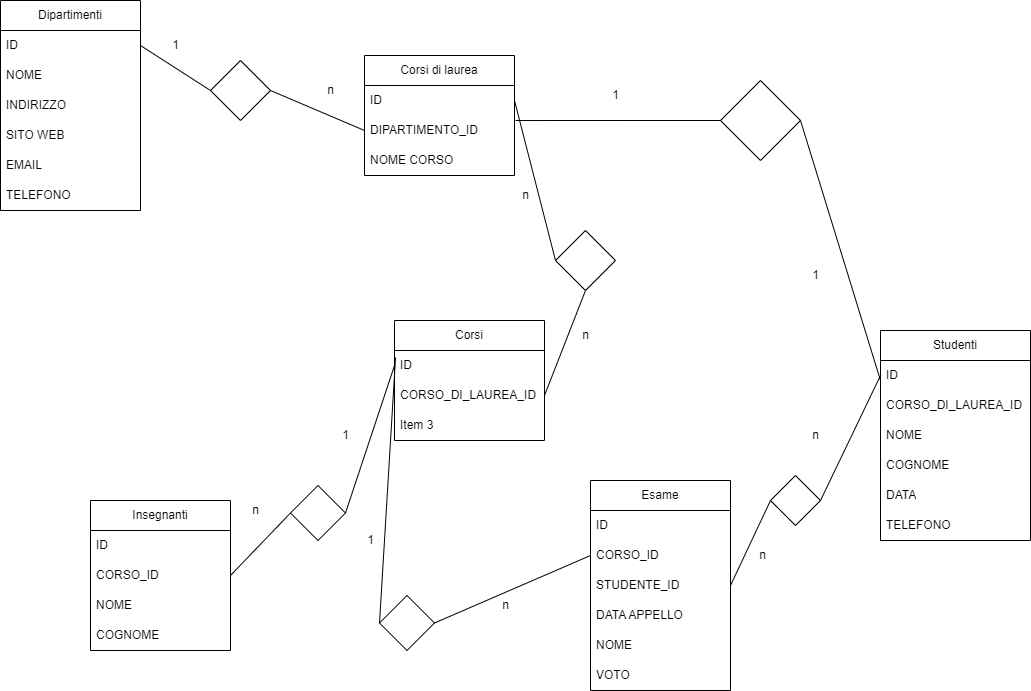

The diagram above was exported from draw.io. Its source (the exported page's mxGraphModel, read from the mxfile embedded in the PNG):
<mxGraphModel dx="1422" dy="762" grid="1" gridSize="10" guides="1" tooltips="1" connect="1" arrows="1" fold="1" page="1" pageScale="1" pageWidth="827" pageHeight="1169" math="0" shadow="0">
  <root>
    <mxCell id="0" />
    <mxCell id="1" parent="0" />
    <mxCell id="Kk7wcFsFzwj1it7kmCKg-1" value="Dipartimenti" style="swimlane;fontStyle=0;childLayout=stackLayout;horizontal=1;startSize=30;horizontalStack=0;resizeParent=1;resizeParentMax=0;resizeLast=0;collapsible=1;marginBottom=0;whiteSpace=wrap;html=1;" vertex="1" parent="1">
      <mxGeometry x="50" y="70" width="140" height="210" as="geometry" />
    </mxCell>
    <mxCell id="Kk7wcFsFzwj1it7kmCKg-2" value="ID" style="text;strokeColor=none;fillColor=none;align=left;verticalAlign=middle;spacingLeft=4;spacingRight=4;overflow=hidden;points=[[0,0.5],[1,0.5]];portConstraint=eastwest;rotatable=0;whiteSpace=wrap;html=1;" vertex="1" parent="Kk7wcFsFzwj1it7kmCKg-1">
      <mxGeometry y="30" width="140" height="30" as="geometry" />
    </mxCell>
    <mxCell id="Kk7wcFsFzwj1it7kmCKg-3" value="NOME" style="text;strokeColor=none;fillColor=none;align=left;verticalAlign=middle;spacingLeft=4;spacingRight=4;overflow=hidden;points=[[0,0.5],[1,0.5]];portConstraint=eastwest;rotatable=0;whiteSpace=wrap;html=1;" vertex="1" parent="Kk7wcFsFzwj1it7kmCKg-1">
      <mxGeometry y="60" width="140" height="30" as="geometry" />
    </mxCell>
    <mxCell id="Kk7wcFsFzwj1it7kmCKg-4" value="INDIRIZZO" style="text;strokeColor=none;fillColor=none;align=left;verticalAlign=middle;spacingLeft=4;spacingRight=4;overflow=hidden;points=[[0,0.5],[1,0.5]];portConstraint=eastwest;rotatable=0;whiteSpace=wrap;html=1;" vertex="1" parent="Kk7wcFsFzwj1it7kmCKg-1">
      <mxGeometry y="90" width="140" height="30" as="geometry" />
    </mxCell>
    <mxCell id="Kk7wcFsFzwj1it7kmCKg-5" value="SITO WEB" style="text;strokeColor=none;fillColor=none;align=left;verticalAlign=middle;spacingLeft=4;spacingRight=4;overflow=hidden;points=[[0,0.5],[1,0.5]];portConstraint=eastwest;rotatable=0;whiteSpace=wrap;html=1;" vertex="1" parent="Kk7wcFsFzwj1it7kmCKg-1">
      <mxGeometry y="120" width="140" height="30" as="geometry" />
    </mxCell>
    <mxCell id="Kk7wcFsFzwj1it7kmCKg-6" value="EMAIL" style="text;strokeColor=none;fillColor=none;align=left;verticalAlign=middle;spacingLeft=4;spacingRight=4;overflow=hidden;points=[[0,0.5],[1,0.5]];portConstraint=eastwest;rotatable=0;whiteSpace=wrap;html=1;" vertex="1" parent="Kk7wcFsFzwj1it7kmCKg-1">
      <mxGeometry y="150" width="140" height="30" as="geometry" />
    </mxCell>
    <mxCell id="Kk7wcFsFzwj1it7kmCKg-7" value="TELEFONO" style="text;strokeColor=none;fillColor=none;align=left;verticalAlign=middle;spacingLeft=4;spacingRight=4;overflow=hidden;points=[[0,0.5],[1,0.5]];portConstraint=eastwest;rotatable=0;whiteSpace=wrap;html=1;" vertex="1" parent="Kk7wcFsFzwj1it7kmCKg-1">
      <mxGeometry y="180" width="140" height="30" as="geometry" />
    </mxCell>
    <mxCell id="Kk7wcFsFzwj1it7kmCKg-8" value="Corsi di laurea" style="swimlane;fontStyle=0;childLayout=stackLayout;horizontal=1;startSize=30;horizontalStack=0;resizeParent=1;resizeParentMax=0;resizeLast=0;collapsible=1;marginBottom=0;whiteSpace=wrap;html=1;" vertex="1" parent="1">
      <mxGeometry x="414" y="125" width="150" height="120" as="geometry" />
    </mxCell>
    <mxCell id="Kk7wcFsFzwj1it7kmCKg-9" value="ID" style="text;strokeColor=none;fillColor=none;align=left;verticalAlign=middle;spacingLeft=4;spacingRight=4;overflow=hidden;points=[[0,0.5],[1,0.5]];portConstraint=eastwest;rotatable=0;whiteSpace=wrap;html=1;" vertex="1" parent="Kk7wcFsFzwj1it7kmCKg-8">
      <mxGeometry y="30" width="150" height="30" as="geometry" />
    </mxCell>
    <mxCell id="Kk7wcFsFzwj1it7kmCKg-10" value="DIPARTIMENTO_ID" style="text;strokeColor=none;fillColor=none;align=left;verticalAlign=middle;spacingLeft=4;spacingRight=4;overflow=hidden;points=[[0,0.5],[1,0.5]];portConstraint=eastwest;rotatable=0;whiteSpace=wrap;html=1;" vertex="1" parent="Kk7wcFsFzwj1it7kmCKg-8">
      <mxGeometry y="60" width="150" height="30" as="geometry" />
    </mxCell>
    <mxCell id="Kk7wcFsFzwj1it7kmCKg-28" value="NOME CORSO" style="text;strokeColor=none;fillColor=none;align=left;verticalAlign=middle;spacingLeft=4;spacingRight=4;overflow=hidden;points=[[0,0.5],[1,0.5]];portConstraint=eastwest;rotatable=0;whiteSpace=wrap;html=1;" vertex="1" parent="Kk7wcFsFzwj1it7kmCKg-8">
      <mxGeometry y="90" width="150" height="30" as="geometry" />
    </mxCell>
    <mxCell id="Kk7wcFsFzwj1it7kmCKg-12" value="" style="rhombus;whiteSpace=wrap;html=1;" vertex="1" parent="1">
      <mxGeometry x="260" y="130" width="60" height="60" as="geometry" />
    </mxCell>
    <mxCell id="Kk7wcFsFzwj1it7kmCKg-14" value="" style="endArrow=none;html=1;rounded=0;entryX=0;entryY=0.5;entryDx=0;entryDy=0;exitX=1;exitY=0.5;exitDx=0;exitDy=0;" edge="1" parent="1" source="Kk7wcFsFzwj1it7kmCKg-12" target="Kk7wcFsFzwj1it7kmCKg-10">
      <mxGeometry width="50" height="50" relative="1" as="geometry">
        <mxPoint x="320" y="340" as="sourcePoint" />
        <mxPoint x="360" y="300" as="targetPoint" />
      </mxGeometry>
    </mxCell>
    <mxCell id="Kk7wcFsFzwj1it7kmCKg-15" value="" style="endArrow=none;html=1;rounded=0;entryX=0;entryY=0.5;entryDx=0;entryDy=0;exitX=1;exitY=0.5;exitDx=0;exitDy=0;" edge="1" parent="1" source="Kk7wcFsFzwj1it7kmCKg-2" target="Kk7wcFsFzwj1it7kmCKg-12">
      <mxGeometry width="50" height="50" relative="1" as="geometry">
        <mxPoint x="220" y="300" as="sourcePoint" />
        <mxPoint x="270" y="250" as="targetPoint" />
      </mxGeometry>
    </mxCell>
    <mxCell id="Kk7wcFsFzwj1it7kmCKg-18" value="Corsi" style="swimlane;fontStyle=0;childLayout=stackLayout;horizontal=1;startSize=30;horizontalStack=0;resizeParent=1;resizeParentMax=0;resizeLast=0;collapsible=1;marginBottom=0;whiteSpace=wrap;html=1;" vertex="1" parent="1">
      <mxGeometry x="444" y="390" width="150" height="120" as="geometry" />
    </mxCell>
    <mxCell id="Kk7wcFsFzwj1it7kmCKg-19" value="ID" style="text;strokeColor=none;fillColor=none;align=left;verticalAlign=middle;spacingLeft=4;spacingRight=4;overflow=hidden;points=[[0,0.5],[1,0.5]];portConstraint=eastwest;rotatable=0;whiteSpace=wrap;html=1;" vertex="1" parent="Kk7wcFsFzwj1it7kmCKg-18">
      <mxGeometry y="30" width="150" height="30" as="geometry" />
    </mxCell>
    <mxCell id="Kk7wcFsFzwj1it7kmCKg-20" value="CORSO_DI_LAUREA_ID" style="text;strokeColor=none;fillColor=none;align=left;verticalAlign=middle;spacingLeft=4;spacingRight=4;overflow=hidden;points=[[0,0.5],[1,0.5]];portConstraint=eastwest;rotatable=0;whiteSpace=wrap;html=1;" vertex="1" parent="Kk7wcFsFzwj1it7kmCKg-18">
      <mxGeometry y="60" width="150" height="30" as="geometry" />
    </mxCell>
    <mxCell id="Kk7wcFsFzwj1it7kmCKg-21" value="Item 3" style="text;strokeColor=none;fillColor=none;align=left;verticalAlign=middle;spacingLeft=4;spacingRight=4;overflow=hidden;points=[[0,0.5],[1,0.5]];portConstraint=eastwest;rotatable=0;whiteSpace=wrap;html=1;" vertex="1" parent="Kk7wcFsFzwj1it7kmCKg-18">
      <mxGeometry y="90" width="150" height="30" as="geometry" />
    </mxCell>
    <mxCell id="Kk7wcFsFzwj1it7kmCKg-23" value="" style="rhombus;whiteSpace=wrap;html=1;" vertex="1" parent="1">
      <mxGeometry x="605" y="300" width="60" height="60" as="geometry" />
    </mxCell>
    <mxCell id="Kk7wcFsFzwj1it7kmCKg-24" value="" style="endArrow=none;html=1;rounded=0;entryX=0.5;entryY=1;entryDx=0;entryDy=0;exitX=1;exitY=0.5;exitDx=0;exitDy=0;" edge="1" parent="1" source="Kk7wcFsFzwj1it7kmCKg-20" target="Kk7wcFsFzwj1it7kmCKg-23">
      <mxGeometry width="50" height="50" relative="1" as="geometry">
        <mxPoint x="640" y="370" as="sourcePoint" />
        <mxPoint x="670" y="320" as="targetPoint" />
      </mxGeometry>
    </mxCell>
    <mxCell id="Kk7wcFsFzwj1it7kmCKg-25" value="" style="endArrow=none;html=1;rounded=0;entryX=0;entryY=0.5;entryDx=0;entryDy=0;exitX=1;exitY=0.5;exitDx=0;exitDy=0;" edge="1" parent="1" source="Kk7wcFsFzwj1it7kmCKg-9" target="Kk7wcFsFzwj1it7kmCKg-23">
      <mxGeometry width="50" height="50" relative="1" as="geometry">
        <mxPoint x="510" y="290" as="sourcePoint" />
        <mxPoint x="560" y="240" as="targetPoint" />
      </mxGeometry>
    </mxCell>
    <mxCell id="Kk7wcFsFzwj1it7kmCKg-30" value="1" style="text;html=1;resizable=0;autosize=1;align=center;verticalAlign=middle;points=[];fillColor=none;strokeColor=none;rounded=0;" vertex="1" parent="1">
      <mxGeometry x="210" y="100" width="30" height="30" as="geometry" />
    </mxCell>
    <mxCell id="Kk7wcFsFzwj1it7kmCKg-31" value="n" style="text;html=1;resizable=0;autosize=1;align=center;verticalAlign=middle;points=[];fillColor=none;strokeColor=none;rounded=0;" vertex="1" parent="1">
      <mxGeometry x="365" y="145" width="30" height="30" as="geometry" />
    </mxCell>
    <mxCell id="Kk7wcFsFzwj1it7kmCKg-33" value="n" style="text;html=1;resizable=0;autosize=1;align=center;verticalAlign=middle;points=[];fillColor=none;strokeColor=none;rounded=0;" vertex="1" parent="1">
      <mxGeometry x="850" y="490" width="30" height="30" as="geometry" />
    </mxCell>
    <mxCell id="Kk7wcFsFzwj1it7kmCKg-34" value="n" style="text;html=1;resizable=0;autosize=1;align=center;verticalAlign=middle;points=[];fillColor=none;strokeColor=none;rounded=0;" vertex="1" parent="1">
      <mxGeometry x="620" y="390" width="30" height="30" as="geometry" />
    </mxCell>
    <mxCell id="Kk7wcFsFzwj1it7kmCKg-37" value="Insegnanti" style="swimlane;fontStyle=0;childLayout=stackLayout;horizontal=1;startSize=30;horizontalStack=0;resizeParent=1;resizeParentMax=0;resizeLast=0;collapsible=1;marginBottom=0;whiteSpace=wrap;html=1;" vertex="1" parent="1">
      <mxGeometry x="140" y="570" width="140" height="150" as="geometry" />
    </mxCell>
    <mxCell id="Kk7wcFsFzwj1it7kmCKg-38" value="ID" style="text;strokeColor=none;fillColor=none;align=left;verticalAlign=middle;spacingLeft=4;spacingRight=4;overflow=hidden;points=[[0,0.5],[1,0.5]];portConstraint=eastwest;rotatable=0;whiteSpace=wrap;html=1;" vertex="1" parent="Kk7wcFsFzwj1it7kmCKg-37">
      <mxGeometry y="30" width="140" height="30" as="geometry" />
    </mxCell>
    <mxCell id="Kk7wcFsFzwj1it7kmCKg-39" value="CORSO_ID" style="text;strokeColor=none;fillColor=none;align=left;verticalAlign=middle;spacingLeft=4;spacingRight=4;overflow=hidden;points=[[0,0.5],[1,0.5]];portConstraint=eastwest;rotatable=0;whiteSpace=wrap;html=1;" vertex="1" parent="Kk7wcFsFzwj1it7kmCKg-37">
      <mxGeometry y="60" width="140" height="30" as="geometry" />
    </mxCell>
    <mxCell id="Kk7wcFsFzwj1it7kmCKg-40" value="NOME" style="text;strokeColor=none;fillColor=none;align=left;verticalAlign=middle;spacingLeft=4;spacingRight=4;overflow=hidden;points=[[0,0.5],[1,0.5]];portConstraint=eastwest;rotatable=0;whiteSpace=wrap;html=1;" vertex="1" parent="Kk7wcFsFzwj1it7kmCKg-37">
      <mxGeometry y="90" width="140" height="30" as="geometry" />
    </mxCell>
    <mxCell id="Kk7wcFsFzwj1it7kmCKg-41" value="COGNOME" style="text;strokeColor=none;fillColor=none;align=left;verticalAlign=middle;spacingLeft=4;spacingRight=4;overflow=hidden;points=[[0,0.5],[1,0.5]];portConstraint=eastwest;rotatable=0;whiteSpace=wrap;html=1;" vertex="1" parent="Kk7wcFsFzwj1it7kmCKg-37">
      <mxGeometry y="120" width="140" height="30" as="geometry" />
    </mxCell>
    <mxCell id="Kk7wcFsFzwj1it7kmCKg-42" value="" style="rhombus;whiteSpace=wrap;html=1;" vertex="1" parent="1">
      <mxGeometry x="340" y="555" width="55" height="55" as="geometry" />
    </mxCell>
    <mxCell id="Kk7wcFsFzwj1it7kmCKg-43" value="" style="endArrow=none;html=1;rounded=0;entryX=0;entryY=0.5;entryDx=0;entryDy=0;exitX=1;exitY=0.5;exitDx=0;exitDy=0;" edge="1" parent="1" source="Kk7wcFsFzwj1it7kmCKg-42" target="Kk7wcFsFzwj1it7kmCKg-19">
      <mxGeometry width="50" height="50" relative="1" as="geometry">
        <mxPoint x="405" y="580" as="sourcePoint" />
        <mxPoint x="430" y="530" as="targetPoint" />
      </mxGeometry>
    </mxCell>
    <mxCell id="Kk7wcFsFzwj1it7kmCKg-44" value="" style="endArrow=none;html=1;rounded=0;exitX=1;exitY=0.5;exitDx=0;exitDy=0;entryX=0;entryY=0.5;entryDx=0;entryDy=0;" edge="1" parent="1" source="Kk7wcFsFzwj1it7kmCKg-39" target="Kk7wcFsFzwj1it7kmCKg-42">
      <mxGeometry width="50" height="50" relative="1" as="geometry">
        <mxPoint x="295" y="610" as="sourcePoint" />
        <mxPoint x="325" y="580" as="targetPoint" />
      </mxGeometry>
    </mxCell>
    <mxCell id="Kk7wcFsFzwj1it7kmCKg-45" value="n" style="text;html=1;resizable=0;autosize=1;align=center;verticalAlign=middle;points=[];fillColor=none;strokeColor=none;rounded=0;" vertex="1" parent="1">
      <mxGeometry x="290" y="565" width="30" height="30" as="geometry" />
    </mxCell>
    <mxCell id="Kk7wcFsFzwj1it7kmCKg-46" value="1" style="text;html=1;resizable=0;autosize=1;align=center;verticalAlign=middle;points=[];fillColor=none;strokeColor=none;rounded=0;" vertex="1" parent="1">
      <mxGeometry x="380" y="490" width="30" height="30" as="geometry" />
    </mxCell>
    <mxCell id="Kk7wcFsFzwj1it7kmCKg-47" value="Esame" style="swimlane;fontStyle=0;childLayout=stackLayout;horizontal=1;startSize=30;horizontalStack=0;resizeParent=1;resizeParentMax=0;resizeLast=0;collapsible=1;marginBottom=0;whiteSpace=wrap;html=1;" vertex="1" parent="1">
      <mxGeometry x="640" y="550" width="140" height="210" as="geometry">
        <mxRectangle x="490" y="470" width="120" height="30" as="alternateBounds" />
      </mxGeometry>
    </mxCell>
    <mxCell id="Kk7wcFsFzwj1it7kmCKg-48" value="ID" style="text;strokeColor=none;fillColor=none;align=left;verticalAlign=middle;spacingLeft=4;spacingRight=4;overflow=hidden;points=[[0,0.5],[1,0.5]];portConstraint=eastwest;rotatable=0;whiteSpace=wrap;html=1;" vertex="1" parent="Kk7wcFsFzwj1it7kmCKg-47">
      <mxGeometry y="30" width="140" height="30" as="geometry" />
    </mxCell>
    <mxCell id="Kk7wcFsFzwj1it7kmCKg-49" value="CORSO_ID" style="text;strokeColor=none;fillColor=none;align=left;verticalAlign=middle;spacingLeft=4;spacingRight=4;overflow=hidden;points=[[0,0.5],[1,0.5]];portConstraint=eastwest;rotatable=0;whiteSpace=wrap;html=1;" vertex="1" parent="Kk7wcFsFzwj1it7kmCKg-47">
      <mxGeometry y="60" width="140" height="30" as="geometry" />
    </mxCell>
    <mxCell id="Kk7wcFsFzwj1it7kmCKg-85" value="STUDENTE_ID" style="text;strokeColor=none;fillColor=none;align=left;verticalAlign=middle;spacingLeft=4;spacingRight=4;overflow=hidden;points=[[0,0.5],[1,0.5]];portConstraint=eastwest;rotatable=0;whiteSpace=wrap;html=1;" vertex="1" parent="Kk7wcFsFzwj1it7kmCKg-47">
      <mxGeometry y="90" width="140" height="30" as="geometry" />
    </mxCell>
    <mxCell id="Kk7wcFsFzwj1it7kmCKg-50" value="DATA APPELLO" style="text;strokeColor=none;fillColor=none;align=left;verticalAlign=middle;spacingLeft=4;spacingRight=4;overflow=hidden;points=[[0,0.5],[1,0.5]];portConstraint=eastwest;rotatable=0;whiteSpace=wrap;html=1;" vertex="1" parent="Kk7wcFsFzwj1it7kmCKg-47">
      <mxGeometry y="120" width="140" height="30" as="geometry" />
    </mxCell>
    <mxCell id="Kk7wcFsFzwj1it7kmCKg-57" value="NOME" style="text;strokeColor=none;fillColor=none;align=left;verticalAlign=middle;spacingLeft=4;spacingRight=4;overflow=hidden;points=[[0,0.5],[1,0.5]];portConstraint=eastwest;rotatable=0;whiteSpace=wrap;html=1;" vertex="1" parent="Kk7wcFsFzwj1it7kmCKg-47">
      <mxGeometry y="150" width="140" height="30" as="geometry" />
    </mxCell>
    <mxCell id="Kk7wcFsFzwj1it7kmCKg-86" value="VOTO" style="text;strokeColor=none;fillColor=none;align=left;verticalAlign=middle;spacingLeft=4;spacingRight=4;overflow=hidden;points=[[0,0.5],[1,0.5]];portConstraint=eastwest;rotatable=0;whiteSpace=wrap;html=1;" vertex="1" parent="Kk7wcFsFzwj1it7kmCKg-47">
      <mxGeometry y="180" width="140" height="30" as="geometry" />
    </mxCell>
    <mxCell id="Kk7wcFsFzwj1it7kmCKg-52" value="" style="rhombus;whiteSpace=wrap;html=1;" vertex="1" parent="1">
      <mxGeometry x="429" y="665" width="55" height="55" as="geometry" />
    </mxCell>
    <mxCell id="Kk7wcFsFzwj1it7kmCKg-53" value="" style="endArrow=none;html=1;rounded=0;entryX=0;entryY=0.5;entryDx=0;entryDy=0;exitX=1;exitY=0.5;exitDx=0;exitDy=0;" edge="1" parent="1" source="Kk7wcFsFzwj1it7kmCKg-52" target="Kk7wcFsFzwj1it7kmCKg-49">
      <mxGeometry width="50" height="50" relative="1" as="geometry">
        <mxPoint x="460" y="820" as="sourcePoint" />
        <mxPoint x="510" y="770" as="targetPoint" />
      </mxGeometry>
    </mxCell>
    <mxCell id="Kk7wcFsFzwj1it7kmCKg-54" value="" style="endArrow=none;html=1;rounded=0;exitX=0;exitY=0.5;exitDx=0;exitDy=0;entryX=0.007;entryY=0.233;entryDx=0;entryDy=0;entryPerimeter=0;" edge="1" parent="1" source="Kk7wcFsFzwj1it7kmCKg-52" target="Kk7wcFsFzwj1it7kmCKg-19">
      <mxGeometry width="50" height="50" relative="1" as="geometry">
        <mxPoint x="390" y="630" as="sourcePoint" />
        <mxPoint x="440" y="440" as="targetPoint" />
      </mxGeometry>
    </mxCell>
    <mxCell id="Kk7wcFsFzwj1it7kmCKg-55" value="n" style="text;html=1;resizable=0;autosize=1;align=center;verticalAlign=middle;points=[];fillColor=none;strokeColor=none;rounded=0;" vertex="1" parent="1">
      <mxGeometry x="540" y="660" width="30" height="30" as="geometry" />
    </mxCell>
    <mxCell id="Kk7wcFsFzwj1it7kmCKg-59" value="1" style="text;html=1;resizable=0;autosize=1;align=center;verticalAlign=middle;points=[];fillColor=none;strokeColor=none;rounded=0;" vertex="1" parent="1">
      <mxGeometry x="405" y="595" width="30" height="30" as="geometry" />
    </mxCell>
    <mxCell id="Kk7wcFsFzwj1it7kmCKg-60" value="Studenti" style="swimlane;fontStyle=0;childLayout=stackLayout;horizontal=1;startSize=30;horizontalStack=0;resizeParent=1;resizeParentMax=0;resizeLast=0;collapsible=1;marginBottom=0;whiteSpace=wrap;html=1;" vertex="1" parent="1">
      <mxGeometry x="930" y="400" width="150" height="210" as="geometry" />
    </mxCell>
    <mxCell id="Kk7wcFsFzwj1it7kmCKg-70" value="ID" style="text;strokeColor=none;fillColor=none;align=left;verticalAlign=middle;spacingLeft=4;spacingRight=4;overflow=hidden;points=[[0,0.5],[1,0.5]];portConstraint=eastwest;rotatable=0;whiteSpace=wrap;html=1;" vertex="1" parent="Kk7wcFsFzwj1it7kmCKg-60">
      <mxGeometry y="30" width="150" height="30" as="geometry" />
    </mxCell>
    <mxCell id="Kk7wcFsFzwj1it7kmCKg-72" value="CORSO_DI_LAUREA_ID" style="text;strokeColor=none;fillColor=none;align=left;verticalAlign=middle;spacingLeft=4;spacingRight=4;overflow=hidden;points=[[0,0.5],[1,0.5]];portConstraint=eastwest;rotatable=0;whiteSpace=wrap;html=1;" vertex="1" parent="Kk7wcFsFzwj1it7kmCKg-60">
      <mxGeometry y="60" width="150" height="30" as="geometry" />
    </mxCell>
    <mxCell id="Kk7wcFsFzwj1it7kmCKg-61" value="NOME" style="text;strokeColor=none;fillColor=none;align=left;verticalAlign=middle;spacingLeft=4;spacingRight=4;overflow=hidden;points=[[0,0.5],[1,0.5]];portConstraint=eastwest;rotatable=0;whiteSpace=wrap;html=1;" vertex="1" parent="Kk7wcFsFzwj1it7kmCKg-60">
      <mxGeometry y="90" width="150" height="30" as="geometry" />
    </mxCell>
    <mxCell id="Kk7wcFsFzwj1it7kmCKg-62" value="COGNOME" style="text;strokeColor=none;fillColor=none;align=left;verticalAlign=middle;spacingLeft=4;spacingRight=4;overflow=hidden;points=[[0,0.5],[1,0.5]];portConstraint=eastwest;rotatable=0;whiteSpace=wrap;html=1;" vertex="1" parent="Kk7wcFsFzwj1it7kmCKg-60">
      <mxGeometry y="120" width="150" height="30" as="geometry" />
    </mxCell>
    <mxCell id="Kk7wcFsFzwj1it7kmCKg-63" value="DATA" style="text;strokeColor=none;fillColor=none;align=left;verticalAlign=middle;spacingLeft=4;spacingRight=4;overflow=hidden;points=[[0,0.5],[1,0.5]];portConstraint=eastwest;rotatable=0;whiteSpace=wrap;html=1;" vertex="1" parent="Kk7wcFsFzwj1it7kmCKg-60">
      <mxGeometry y="150" width="150" height="30" as="geometry" />
    </mxCell>
    <mxCell id="Kk7wcFsFzwj1it7kmCKg-64" value="TELEFONO" style="text;strokeColor=none;fillColor=none;align=left;verticalAlign=middle;spacingLeft=4;spacingRight=4;overflow=hidden;points=[[0,0.5],[1,0.5]];portConstraint=eastwest;rotatable=0;whiteSpace=wrap;html=1;" vertex="1" parent="Kk7wcFsFzwj1it7kmCKg-60">
      <mxGeometry y="180" width="150" height="30" as="geometry" />
    </mxCell>
    <mxCell id="Kk7wcFsFzwj1it7kmCKg-73" value="" style="rhombus;whiteSpace=wrap;html=1;" vertex="1" parent="1">
      <mxGeometry x="770" y="150" width="80" height="80" as="geometry" />
    </mxCell>
    <mxCell id="Kk7wcFsFzwj1it7kmCKg-74" value="" style="endArrow=none;html=1;rounded=0;entryX=0;entryY=0.5;entryDx=0;entryDy=0;exitX=1.007;exitY=0.167;exitDx=0;exitDy=0;exitPerimeter=0;" edge="1" parent="1" source="Kk7wcFsFzwj1it7kmCKg-10" target="Kk7wcFsFzwj1it7kmCKg-73">
      <mxGeometry width="50" height="50" relative="1" as="geometry">
        <mxPoint x="410" y="240" as="sourcePoint" />
        <mxPoint x="460" y="200" as="targetPoint" />
      </mxGeometry>
    </mxCell>
    <mxCell id="Kk7wcFsFzwj1it7kmCKg-75" value="" style="endArrow=none;html=1;rounded=0;entryX=1;entryY=0.5;entryDx=0;entryDy=0;" edge="1" parent="1" target="Kk7wcFsFzwj1it7kmCKg-73">
      <mxGeometry width="50" height="50" relative="1" as="geometry">
        <mxPoint x="930" y="450" as="sourcePoint" />
        <mxPoint x="330" y="60" as="targetPoint" />
      </mxGeometry>
    </mxCell>
    <mxCell id="Kk7wcFsFzwj1it7kmCKg-79" value="1&lt;br&gt;" style="text;html=1;resizable=0;autosize=1;align=center;verticalAlign=middle;points=[];fillColor=none;strokeColor=none;rounded=0;" vertex="1" parent="1">
      <mxGeometry x="850" y="330" width="30" height="30" as="geometry" />
    </mxCell>
    <mxCell id="Kk7wcFsFzwj1it7kmCKg-80" value="1" style="text;html=1;resizable=0;autosize=1;align=center;verticalAlign=middle;points=[];fillColor=none;strokeColor=none;rounded=0;" vertex="1" parent="1">
      <mxGeometry x="650" y="150" width="30" height="30" as="geometry" />
    </mxCell>
    <mxCell id="Kk7wcFsFzwj1it7kmCKg-81" value="" style="rhombus;whiteSpace=wrap;html=1;" vertex="1" parent="1">
      <mxGeometry x="820" y="545" width="50" height="50" as="geometry" />
    </mxCell>
    <mxCell id="Kk7wcFsFzwj1it7kmCKg-82" value="" style="endArrow=none;html=1;rounded=0;exitX=1;exitY=0.5;exitDx=0;exitDy=0;entryX=0;entryY=0.5;entryDx=0;entryDy=0;" edge="1" parent="1" source="Kk7wcFsFzwj1it7kmCKg-81" target="Kk7wcFsFzwj1it7kmCKg-70">
      <mxGeometry width="50" height="50" relative="1" as="geometry">
        <mxPoint x="850" y="560" as="sourcePoint" />
        <mxPoint x="910" y="460" as="targetPoint" />
      </mxGeometry>
    </mxCell>
    <mxCell id="Kk7wcFsFzwj1it7kmCKg-83" value="n" style="text;html=1;resizable=0;autosize=1;align=center;verticalAlign=middle;points=[];fillColor=none;strokeColor=none;rounded=0;" vertex="1" parent="1">
      <mxGeometry x="797" y="610" width="30" height="30" as="geometry" />
    </mxCell>
    <mxCell id="Kk7wcFsFzwj1it7kmCKg-84" value="" style="endArrow=none;html=1;rounded=0;entryX=0;entryY=0.5;entryDx=0;entryDy=0;exitX=1;exitY=0.5;exitDx=0;exitDy=0;" edge="1" parent="1" source="Kk7wcFsFzwj1it7kmCKg-85" target="Kk7wcFsFzwj1it7kmCKg-81">
      <mxGeometry width="50" height="50" relative="1" as="geometry">
        <mxPoint x="777" y="610" as="sourcePoint" />
        <mxPoint x="827" y="560" as="targetPoint" />
        <Array as="points" />
      </mxGeometry>
    </mxCell>
    <mxCell id="Kk7wcFsFzwj1it7kmCKg-87" value="n" style="text;html=1;resizable=0;autosize=1;align=center;verticalAlign=middle;points=[];fillColor=none;strokeColor=none;rounded=0;" vertex="1" parent="1">
      <mxGeometry x="560" y="250" width="30" height="30" as="geometry" />
    </mxCell>
  </root>
</mxGraphModel>